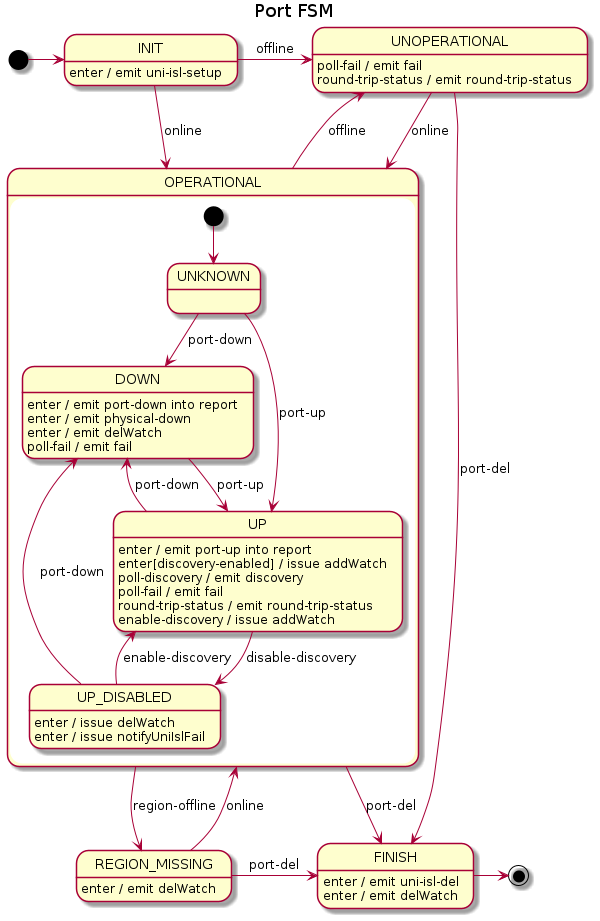

The diagram above was rendered by PlantUML. Its source (embedded in the PNG):
@startuml
title Port FSM

[*] -right-> INIT

INIT -r-> UNOPERATIONAL : offline
INIT -r-> OPERATIONAL : online
INIT : enter / emit uni-isl-setup

state OPERATIONAL {
    [*] --> UNKNOWN

    UNKNOWN --> DOWN : port-down
    UNKNOWN --> UP : port-up

    DOWN --> UP : port-up
    DOWN : enter / emit port-down into report
    DOWN : enter / emit physical-down
    DOWN : enter / emit delWatch
    DOWN : poll-fail / emit fail

    UP --> DOWN : port-down
    UP --> UP_DISABLED : disable-discovery
    UP : enter / emit port-up into report
    UP : enter[discovery-enabled] / issue addWatch
    UP : poll-discovery / emit discovery
    UP : poll-fail / emit fail
    UP : round-trip-status / emit round-trip-status
    UP : enable-discovery / issue addWatch

    UP_DISABLED --> DOWN : port-down
    UP_DISABLED --> UP : enable-discovery
    UP_DISABLED : enter / issue delWatch
    UP_DISABLED : enter / issue notifyUniIslFail
}

OPERATIONAL --> UNOPERATIONAL : offline
OPERATIONAL -r-> FINISH : port-del
OPERATIONAL --> REGION_MISSING : region-offline

UNOPERATIONAL --> OPERATIONAL : online
UNOPERATIONAL --> FINISH : port-del
UNOPERATIONAL : poll-fail / emit fail
UNOPERATIONAL : round-trip-status / emit round-trip-status

REGION_MISSING : enter / emit delWatch
REGION_MISSING --> OPERATIONAL : online
REGION_MISSING -r-> FINISH : port-del

FINISH: enter / emit uni-isl-del
FINISH: enter / emit delWatch
FINISH -> [*]

@enduml